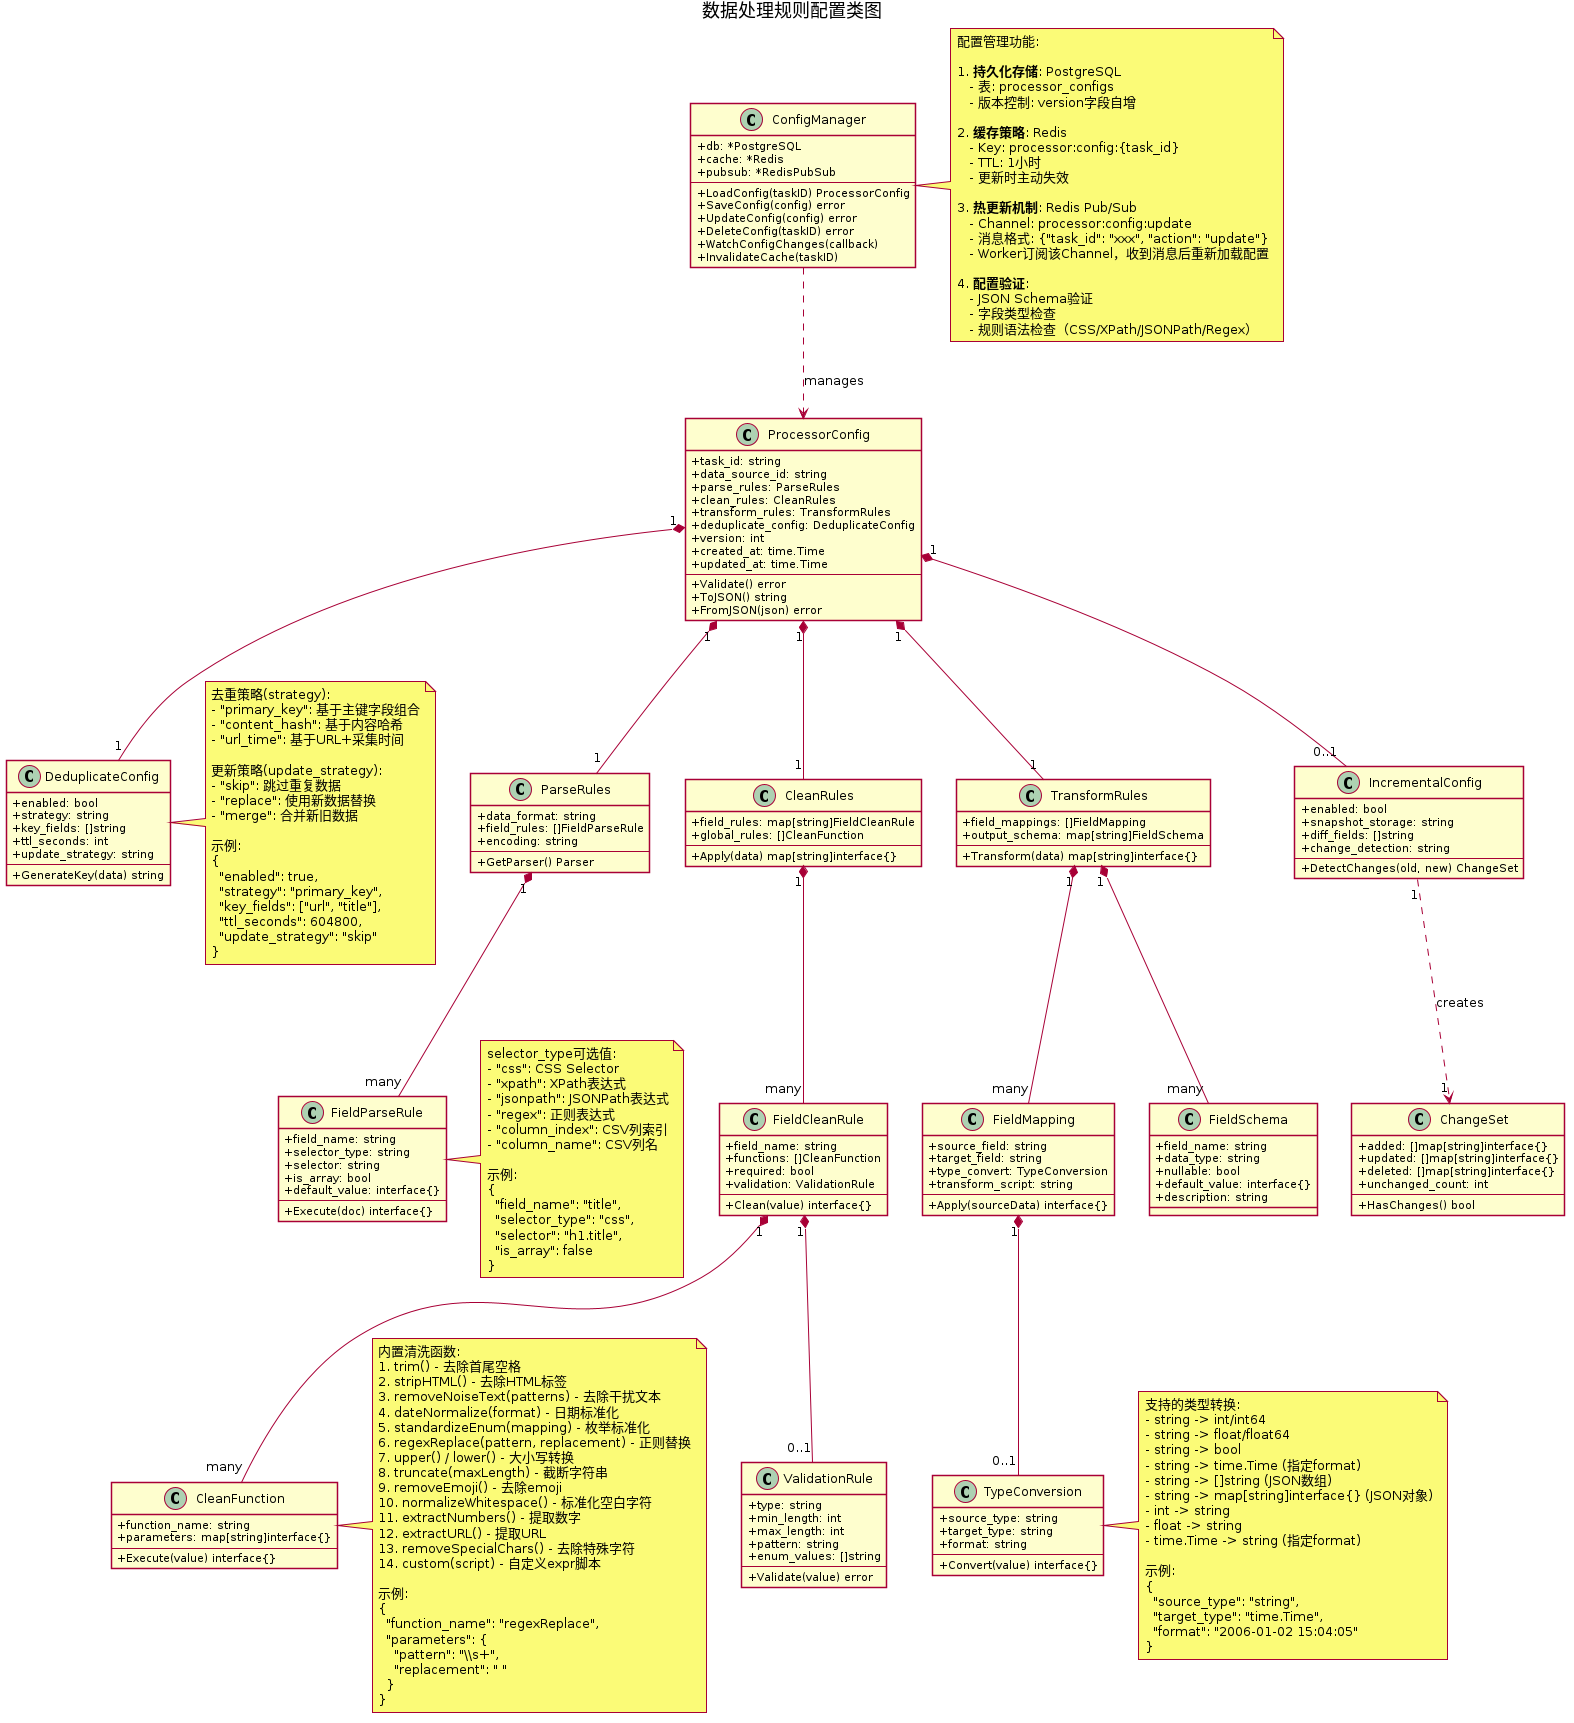

The diagram above was rendered by PlantUML. Its source (embedded in the PNG):
@startuml
skinparam backgroundColor white
skinparam classAttributeIconSize 0
skinparam shadowing false
skinparam defaultFontName Arial

title 数据处理规则配置类图

class ProcessorConfig {
  + task_id: string
  + data_source_id: string
  + parse_rules: ParseRules
  + clean_rules: CleanRules
  + transform_rules: TransformRules
  + deduplicate_config: DeduplicateConfig
  + version: int
  + created_at: time.Time
  + updated_at: time.Time
  --
  + Validate() error
  + ToJSON() string
  + FromJSON(json) error
}

class ParseRules {
  + data_format: string
  + field_rules: []FieldParseRule
  + encoding: string
  --
  + GetParser() Parser
}

class FieldParseRule {
  + field_name: string
  + selector_type: string
  + selector: string
  + is_array: bool
  + default_value: interface{}
  --
  + Execute(doc) interface{}
}

note right of FieldParseRule
  selector_type可选值:
  - "css": CSS Selector
  - "xpath": XPath表达式
  - "jsonpath": JSONPath表达式
  - "regex": 正则表达式
  - "column_index": CSV列索引
  - "column_name": CSV列名

  示例:
  {
    "field_name": "title",
    "selector_type": "css",
    "selector": "h1.title",
    "is_array": false
  }
end note

class CleanRules {
  + field_rules: map[string]FieldCleanRule
  + global_rules: []CleanFunction
  --
  + Apply(data) map[string]interface{}
}

class FieldCleanRule {
  + field_name: string
  + functions: []CleanFunction
  + required: bool
  + validation: ValidationRule
  --
  + Clean(value) interface{}
}

class CleanFunction {
  + function_name: string
  + parameters: map[string]interface{}
  --
  + Execute(value) interface{}
}

note right of CleanFunction
  内置清洗函数:
  1. trim() - 去除首尾空格
  2. stripHTML() - 去除HTML标签
  3. removeNoiseText(patterns) - 去除干扰文本
  4. dateNormalize(format) - 日期标准化
  5. standardizeEnum(mapping) - 枚举标准化
  6. regexReplace(pattern, replacement) - 正则替换
  7. upper() / lower() - 大小写转换
  8. truncate(maxLength) - 截断字符串
  9. removeEmoji() - 去除emoji
  10. normalizeWhitespace() - 标准化空白字符
  11. extractNumbers() - 提取数字
  12. extractURL() - 提取URL
  13. removeSpecialChars() - 去除特殊字符
  14. custom(script) - 自定义expr脚本

  示例:
  {
    "function_name": "regexReplace",
    "parameters": {
      "pattern": "\\s+",
      "replacement": " "
    }
  }
end note

class ValidationRule {
  + type: string
  + min_length: int
  + max_length: int
  + pattern: string
  + enum_values: []string
  --
  + Validate(value) error
}

class TransformRules {
  + field_mappings: []FieldMapping
  + output_schema: map[string]FieldSchema
  --
  + Transform(data) map[string]interface{}
}

class FieldMapping {
  + source_field: string
  + target_field: string
  + type_convert: TypeConversion
  + transform_script: string
  --
  + Apply(sourceData) interface{}
}

class TypeConversion {
  + source_type: string
  + target_type: string
  + format: string
  --
  + Convert(value) interface{}
}

note right of TypeConversion
  支持的类型转换:
  - string -> int/int64
  - string -> float/float64
  - string -> bool
  - string -> time.Time (指定format)
  - string -> []string (JSON数组)
  - string -> map[string]interface{} (JSON对象)
  - int -> string
  - float -> string
  - time.Time -> string (指定format)

  示例:
  {
    "source_type": "string",
    "target_type": "time.Time",
    "format": "2006-01-02 15:04:05"
  }
end note

class FieldSchema {
  + field_name: string
  + data_type: string
  + nullable: bool
  + default_value: interface{}
  + description: string
}

class DeduplicateConfig {
  + enabled: bool
  + strategy: string
  + key_fields: []string
  + ttl_seconds: int
  + update_strategy: string
  --
  + GenerateKey(data) string
}

note right of DeduplicateConfig
  去重策略(strategy):
  - "primary_key": 基于主键字段组合
  - "content_hash": 基于内容哈希
  - "url_time": 基于URL+采集时间

  更新策略(update_strategy):
  - "skip": 跳过重复数据
  - "replace": 使用新数据替换
  - "merge": 合并新旧数据

  示例:
  {
    "enabled": true,
    "strategy": "primary_key",
    "key_fields": ["url", "title"],
    "ttl_seconds": 604800,
    "update_strategy": "skip"
  }
end note

class IncrementalConfig {
  + enabled: bool
  + snapshot_storage: string
  + diff_fields: []string
  + change_detection: string
  --
  + DetectChanges(old, new) ChangeSet
}

class ChangeSet {
  + added: []map[string]interface{}
  + updated: []map[string]interface{}
  + deleted: []map[string]interface{}
  + unchanged_count: int
  --
  + HasChanges() bool
}

ProcessorConfig "1" *-- "1" ParseRules
ProcessorConfig "1" *-- "1" CleanRules
ProcessorConfig "1" *-- "1" TransformRules
ProcessorConfig "1" *-- "1" DeduplicateConfig
ProcessorConfig "1" *-- "0..1" IncrementalConfig

ParseRules "1" *-- "many" FieldParseRule

CleanRules "1" *-- "many" FieldCleanRule
FieldCleanRule "1" *-- "many" CleanFunction
FieldCleanRule "1" *-- "0..1" ValidationRule

TransformRules "1" *-- "many" FieldMapping
TransformRules "1" *-- "many" FieldSchema
FieldMapping "1" *-- "0..1" TypeConversion

IncrementalConfig "1" ..> "1" ChangeSet : creates

class ConfigManager {
  + db: *PostgreSQL
  + cache: *Redis
  + pubsub: *RedisPubSub
  --
  + LoadConfig(taskID) ProcessorConfig
  + SaveConfig(config) error
  + UpdateConfig(config) error
  + DeleteConfig(taskID) error
  + WatchConfigChanges(callback)
  + InvalidateCache(taskID)
}

note right of ConfigManager
  配置管理功能:

  1. **持久化存储**: PostgreSQL
     - 表: processor_configs
     - 版本控制: version字段自增

  2. **缓存策略**: Redis
     - Key: processor:config:{task_id}
     - TTL: 1小时
     - 更新时主动失效

  3. **热更新机制**: Redis Pub/Sub
     - Channel: processor:config:update
     - 消息格式: {"task_id": "xxx", "action": "update"}
     - Worker订阅该Channel，收到消息后重新加载配置

  4. **配置验证**:
     - JSON Schema验证
     - 字段类型检查
     - 规则语法检查（CSS/XPath/JSONPath/Regex）
end note

ConfigManager ..> ProcessorConfig : manages

@enduml